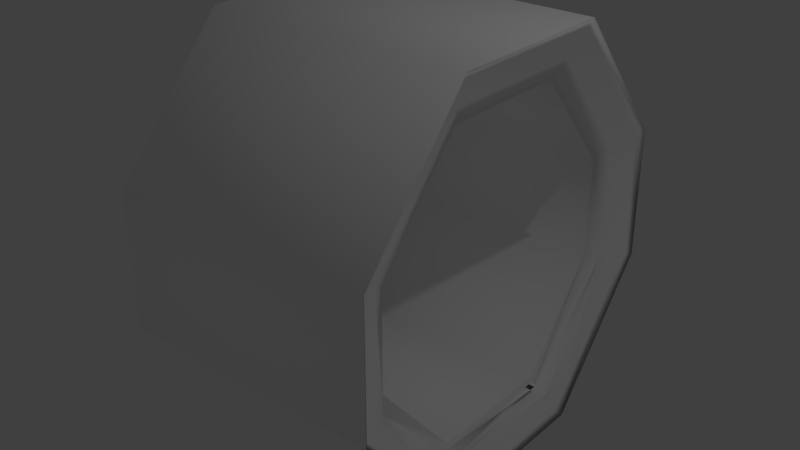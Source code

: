 # Source: DoorNew.blend  (saved by Blender 2.78.0; exported with 4.5.12 LTS)
import bpy
from mathutils import Matrix  # noqa: F401  (used for matrix-valued properties, if any)

bpy.ops.wm.read_factory_settings(use_empty=True)
scene = bpy.context.scene
scene.name = 'Scene'

# ---- collections
col_collection_1 = bpy.data.collections.new('Collection 1'); scene.collection.children.link(col_collection_1)

# ---- materials (node trees are filled in below, after node groups)
mat_body = bpy.data.materials.new('body')
mat_body.alpha_threshold = 0.0
mat_body.use_transparent_shadow = False
mat_body.diffuse_color = (1.0, 1.0, 1.0, 1.0)
mat_body.roughness = 0.5
mat_hallway_straight_floorlight = bpy.data.materials.new('Hallway_straight_floorlight')
mat_hallway_straight_floorlight.alpha_threshold = 0.0
mat_hallway_straight_floorlight.use_transparent_shadow = False
mat_hallway_straight_floorlight.diffuse_color = (1.0, 1.0, 1.0, 1.0)
mat_hallway_straight_floorlight.roughness = 0.5
mat_material_009 = bpy.data.materials.new('Material.009')
mat_material_009.alpha_threshold = 0.0
mat_material_009.use_transparent_shadow = False
mat_material_009.diffuse_color = (1.0, 1.0, 1.0, 1.0)
mat_material_009.roughness = 0.5

# ---- material node trees

# ---- world
world_world = bpy.data.worlds.new('World'); scene.world = world_world
world_world.color = (0.05088, 0.05088, 0.05088)
world_world.use_sun_shadow = False
world_world.sun_shadow_jitter_overblur = 0.0
world_world.cycles.sampling_method = 'MANUAL'

# ---- lights
light_lamp = bpy.data.lights.new('Lamp', 'POINT')
light_lamp.transmission_factor = 0.0
light_lamp.cutoff_distance = 30.0
light_lamp.energy = 100.0
light_lamp.shadow_buffer_clip_start = 1.001
light_lamp.shadow_soft_size = 0.1
light_lamp.shadow_maximum_resolution = 0.006
light_lamp.use_absolute_resolution = True

# ---- meshes
me_plane_374 = bpy.data.meshes.new('Plane.374')
me_plane_374.from_pydata([(0.2374, 0.5491, -1.281), (0.2377, -0.528, 1.2), (0.2377, 1.241, -0.4538), (0.2403, -0.5545, -1.327), (0.2546, -0.5878, 1.353), (0.2546, -0.5878, -1.407), (0.2385, -1.379, -0.4869), (0.2546, 1.38, 0.4329), (0.2383, 0.6003, -1.402), (0.2378, 0.5491, 1.2), (0.2601, 0.6104, 1.353), (0.257, 1.38, -0.4869), (0.2546, -1.379, 0.4329), (0.271, -1.379, -0.4869), (0.271, 0.5933, -1.405), (0.2798, 0.9506, -1.306), (0.282, -0.6764, 1.581), (0.283, -1.587, -0.5366), (0.283, 1.587, -0.5336), (0.2804, 0.6711, -1.592), (0.2857, 0.7016, 1.581), (0.282, -1.587, 0.5234), (0.283, -0.6666, -1.591), (0.282, 1.587, 0.5234), (0.2931, -1.64, -0.5483), (0.2931, -1.64, 0.5467), (0.2931, -0.6883, -1.637), (0.2931, 1.64, 0.5467), (0.2931, 1.64, -0.5461), (0.2383, 0.4668, -1.327), (0.2383, 0.5508, -1.327), (0.2383, 0.5213, -1.327), (0.2377, -1.239, 0.373), (0.2519, 0.5213, -1.327), (0.2519, 0.4668, -1.327), (0.2519, 0.5509, -1.327), (0.2375, -0.528, -1.281), (0.2377, 1.241, 0.373), (0.2376, -1.239, -0.4538), (0.01766, -1.239, 0.373), (0.01766, 1.241, 0.373), (0.01766, 1.241, -0.4538), (0.01766, -0.528, 1.2), (0.01766, 0.5491, 1.2), (0.01766, -0.528, -1.281), (0.01766, -1.239, -0.4538), (0.01766, 0.5491, -1.281), (-0.2377, -0.528, 1.2), (-0.2377, 1.241, -0.4538), (-0.2374, 0.5491, -1.281), (-0.2383, 0.5508, -1.327), (-0.2601, 0.6104, 1.353), (-0.2383, 0.6003, -1.402), (-0.257, 1.38, -0.4869), (-0.2546, -1.379, 0.4329), (-0.2546, -1.379, -0.4869), (-0.2378, 0.5491, 1.2), (-0.271, 0.5933, -1.405), (-0.2546, -0.5878, 1.353), (-0.2546, -0.5878, -1.407), (-0.2546, 1.38, 0.4329), (-0.2857, 0.7016, 1.581), (-0.282, -1.587, 0.5234), (-0.282, 1.587, 0.5234), (-0.2798, 0.9506, -1.306), (-0.282, -0.6764, 1.581), (-0.283, 1.587, -0.5336), (-0.283, -0.6666, -1.591), (-0.283, -1.587, -0.5366), (-0.2804, 0.6711, -1.592), (-0.2931, 0.7251, 1.64), (-0.2931, -1.64, 0.5467), (-0.2931, -1.64, -0.5493), (-0.2931, 1.64, -0.5458), (-0.2931, 0.709, -1.637), (-0.2383, 0.4668, -1.327), (-0.2377, 1.241, 0.373), (-0.2378, -1.239, -0.4538), (-0.2383, 0.5213, -1.327), (-0.2519, 0.5213, -1.327), (-0.2519, 0.4668, -1.327), (-0.2519, 0.5509, -1.327), (-0.2401, -0.5544, -1.327), (-0.2375, -0.528, -1.281), (-0.2377, -1.239, 0.373), (0.2931, 0.7155, -1.638), (-0.2931, -0.6993, 1.64), (-0.2931, -0.6918, -1.639), (-0.2931, 1.64, 0.5467), (0.2931, 0.7251, 1.64), (0.2931, -0.6993, 1.64), (0.003193, -1.239, 0.373), (0.003193, 1.241, 0.373), (0.003193, 1.241, -0.4538), (0.003193, -0.528, 1.2), (0.003193, 0.5491, 1.2), (0.003193, -0.528, -1.281), (0.003193, -1.239, -0.4538), (0.003193, 0.5491, -1.281)], [], [(5, 3, 6), (4, 9, 10), (8, 2, 30), (35, 34, 33), (85, 73, 28), (28, 88, 27), (82, 59, 77), (78, 52, 75), (50, 52, 78), (48, 52, 50), (25, 86, 71), (24, 71, 72), (3, 30, 0), (31, 29, 8), (8, 11, 2), (30, 31, 8), (5, 14, 8), (12, 13, 6), (75, 52, 59, 82), (3, 34, 35), (1, 9, 4), (3, 35, 30), (90, 86, 25), (25, 71, 24), (26, 87, 85), (77, 83, 82), (48, 50, 49), (48, 53, 52), (52, 53, 57), (69, 57, 64), (58, 51, 56), (58, 56, 47), (81, 79, 80), (49, 82, 83), (73, 85, 74), (88, 28, 73), (74, 85, 87), (36, 38, 6, 3), (5, 8, 29, 3), (2, 0, 30), (9, 37, 7, 10), (37, 2, 11, 7), (1, 4, 12, 32), (32, 12, 6, 38), (10, 20, 16, 4), (8, 14, 11), (5, 6, 13), (15, 18, 11, 14), (19, 14, 5, 22), (19, 15, 14), (12, 21, 17, 13), (13, 17, 22, 5), (7, 11, 18, 23), (4, 16, 21, 12), (10, 7, 23, 20), (21, 25, 24, 17), (17, 24, 26, 22), (23, 18, 28, 27), (16, 90, 25, 21), (20, 23, 27, 89), (20, 89, 90, 16), (85, 28, 18, 15), (85, 19, 22, 26), (85, 15, 19), (29, 31, 33, 34), (41, 2, 37, 40), (9, 1, 42, 43), (43, 40, 37, 9), (38, 36, 44, 45), (1, 32, 39, 42), (32, 38, 45, 39), (44, 36, 0, 46), (46, 0, 2, 41), (88, 70, 89, 27), (0, 36, 3), (56, 51, 60, 76), (49, 50, 82), (76, 60, 53, 48), (77, 59, 55), (47, 84, 54, 58), (84, 77, 55, 54), (65, 61, 51, 58), (59, 52, 57), (53, 66, 64, 57), (69, 67, 59, 57), (54, 55, 68, 62), (67, 68, 55, 59), (60, 63, 66, 53), (58, 54, 62, 65), (51, 61, 63, 60), (62, 68, 72, 71), (87, 72, 68, 67), (63, 88, 73, 66), (65, 62, 71, 86), (61, 70, 88, 63), (86, 70, 61, 65), (66, 73, 74, 64), (74, 87, 67, 69), (69, 64, 74), (79, 78, 75, 80), (76, 48, 93, 92), (82, 81, 80), (56, 95, 94, 47), (95, 56, 76, 92), (83, 77, 97, 96), (91, 84, 47, 94), (84, 91, 97, 77), (83, 96, 98, 49), (48, 49, 98, 93), (90, 89, 70, 86), (26, 24, 72, 87), (45, 97, 91, 39), (44, 96, 97, 45), (46, 98, 96, 44), (41, 93, 98, 46), (40, 92, 93, 41), (43, 95, 92, 40), (42, 94, 95, 43), (39, 91, 94, 42)])
me_plane_374.polygons.foreach_set('use_smooth', [True] * 119)
_uv = me_plane_374.uv_layers.new(name='UVMap')
_uv.uv.foreach_set('vector', [0.8873, 0.279, 0.8817, 0.2825, 0.8232, 0.1986, 0.6951, 0.279, 0.7057, 0.3945, 0.6951, 0.4008, 0.8866, 0.3992, 0.8209, 0.4648, 0.8817, 0.3947, 0.6179, 0.6333, 0.6179, 0.6248, 0.6179, 0.6303, 0.9352, 0.4371, 0.9352, 0.5319, 0.9352, 0.5319, 0.06485, 0.5794, 0.06485, 0.5319, 0.06485, 0.5319, 0.8817, 0.2825, 0.8873, 0.279, 0.8209, 0.2128, 0.8817, 0.3917, 0.8866, 0.3992, 0.8817, 0.3862, 0.8817, 0.3947, 0.8866, 0.3992, 0.8817, 0.3917, 0.8209, 0.4648, 0.8866, 0.3992, 0.8817, 0.3947, 0.8873, 0.5319, 0.8873, 0.4364, 0.8873, 0.5319, 0.5621, 0.5685, 0.5621, 0.521, 0.5621, 0.5685, 0.8817, 0.2825, 0.8817, 0.3947, 0.8785, 0.3945, 0.8817, 0.3917, 0.8817, 0.3862, 0.8866, 0.3992, 0.8866, 0.3992, 0.8232, 0.479, 0.8209, 0.4648, 0.8817, 0.3947, 0.8817, 0.3917, 0.8866, 0.3992, 0.8705, 0.5594, 0.8719, 0.6791, 0.8692, 0.6796, 0.1543, 0.5718, 0.153, 0.5319, 0.1557, 0.5319, 0.8817, 0.3862, 0.8866, 0.3992, 0.8873, 0.279, 0.8817, 0.2825, 0.6179, 0.521, 0.6179, 0.6248, 0.6179, 0.6333, 0.7057, 0.2851, 0.7057, 0.3945, 0.6951, 0.279, 0.611, 0.6333, 0.61, 0.521, 0.6111, 0.521, 0.8873, 0.4364, 0.8873, 0.4364, 0.8873, 0.5319, 0.5621, 0.521, 0.5621, 0.521, 0.5621, 0.5685, 0.9352, 0.2947, 0.9352, 0.2946, 0.9352, 0.4371, 0.8209, 0.2128, 0.8785, 0.2851, 0.8817, 0.2825, 0.8209, 0.4648, 0.8817, 0.3947, 0.8785, 0.3945, 0.8209, 0.4648, 0.8232, 0.479, 0.8866, 0.3992, 0.8692, 0.6796, 0.8707, 0.7593, 0.8719, 0.6791, 0.6951, 0.428, 0.6818, 0.4197, 0.6751, 0.4564, 0.6951, 0.279, 0.6951, 0.4008, 0.7057, 0.3945, 0.6951, 0.279, 0.7057, 0.3945, 0.7057, 0.2851, 0.6179, 0.6333, 0.6179, 0.6303, 0.6179, 0.6248, 0.8785, 0.3945, 0.8817, 0.2825, 0.8785, 0.2851, 0.9352, 0.5319, 0.9352, 0.4371, 0.9352, 0.4368, 0.06485, 0.5319, 0.06485, 0.5794, 0.06485, 0.5794, 0.9352, 0.4368, 0.9352, 0.4371, 0.9352, 0.2946, 0.8785, 0.2851, 0.8209, 0.2128, 0.8232, 0.1986, 0.8817, 0.2825, 0.8873, 0.279, 0.8866, 0.3992, 0.8817, 0.3862, 0.8817, 0.2825, 0.8209, 0.4648, 0.8785, 0.3945, 0.8817, 0.3947, 0.7057, 0.3945, 0.7633, 0.4648, 0.7591, 0.479, 0.6951, 0.4008, 0.7633, 0.4648, 0.8209, 0.4648, 0.8232, 0.479, 0.7591, 0.479, 0.7057, 0.2851, 0.6951, 0.279, 0.7591, 0.1986, 0.7633, 0.2128, 0.7633, 0.2128, 0.7591, 0.1986, 0.8232, 0.1986, 0.8209, 0.2128, 0.4899, 0.4218, 0.474, 0.4311, 0.474, 0.2911, 0.4899, 0.3001, 0.8692, 0.6796, 0.8719, 0.6791, 0.8707, 0.7593, 0.8705, 0.5594, 0.8692, 0.479, 0.8719, 0.479, 0.6751, 0.4564, 0.6213, 0.5211, 0.6181, 0.5, 0.6818, 0.4197, 0.6951, 0.428, 0.6818, 0.4197, 0.6821, 0.3001, 0.6954, 0.2915, 0.6951, 0.428, 0.6751, 0.4564, 0.6818, 0.4197, 0.554, 0.2197, 0.5477, 0.1986, 0.6214, 0.1987, 0.6181, 0.2197, 0.6181, 0.2197, 0.6214, 0.1987, 0.6954, 0.2915, 0.6821, 0.3001, 0.554, 0.5, 0.6181, 0.5, 0.6213, 0.5211, 0.5477, 0.521, 0.4899, 0.3001, 0.474, 0.2911, 0.5477, 0.1986, 0.554, 0.2197, 0.4899, 0.4218, 0.554, 0.5, 0.5477, 0.521, 0.474, 0.4311, 0.09477, 0.2041, 0.09314, 0.1986, 0.1694, 0.1987, 0.1686, 0.2042, 0.1686, 0.2042, 0.1694, 0.1987, 0.2457, 0.2945, 0.2423, 0.2967, 0.09477, 0.5265, 0.1684, 0.5265, 0.1693, 0.5319, 0.09314, 0.5319, 0.02108, 0.2965, 0.01697, 0.2942, 0.09314, 0.1986, 0.09477, 0.2041, 0.02108, 0.4365, 0.09477, 0.5265, 0.09314, 0.5319, 0.01697, 0.4389, 0.02108, 0.4365, 0.01697, 0.4389, 0.01697, 0.2942, 0.02108, 0.2965, 0.2446, 0.4369, 0.1693, 0.5319, 0.1684, 0.5265, 0.2222, 0.4618, 0.2446, 0.4369, 0.2421, 0.4334, 0.2423, 0.2967, 0.2457, 0.2945, 0.2446, 0.4369, 0.2222, 0.4618, 0.2421, 0.4334, 0.1568, 0.5319, 0.1568, 0.5374, 0.1557, 0.5374, 0.1557, 0.5319, 0.07036, 0.5678, 0.06485, 0.5678, 0.06485, 0.5319, 0.07036, 0.5319, 0.5621, 0.5915, 0.5621, 0.7009, 0.5566, 0.7009, 0.5566, 0.5915, 0.5566, 0.5915, 0.5566, 0.521, 0.5621, 0.521, 0.5621, 0.5915, 0.5181, 0.521, 0.5181, 0.5934, 0.5126, 0.5934, 0.5126, 0.521, 0.5621, 0.7009, 0.5621, 0.773, 0.5566, 0.773, 0.5566, 0.7009, 0.153, 0.5319, 0.153, 0.5678, 0.1475, 0.5678, 0.1475, 0.5319, 0.5126, 0.5934, 0.5181, 0.5934, 0.5181, 0.7028, 0.5126, 0.7028, 0.5126, 0.7028, 0.5181, 0.7028, 0.5181, 0.773, 0.5126, 0.773, 0.8873, 0.1986, 0.8873, 0.2917, 0.8873, 0.2917, 0.8873, 0.1986, 0.8785, 0.3945, 0.8785, 0.2851, 0.8817, 0.2825, 0.7057, 0.3945, 0.6951, 0.4008, 0.7591, 0.479, 0.7633, 0.4648, 0.8785, 0.3945, 0.8817, 0.3947, 0.8817, 0.2825, 0.7633, 0.4648, 0.7591, 0.479, 0.8232, 0.479, 0.8209, 0.4648, 0.8209, 0.2128, 0.8873, 0.279, 0.8232, 0.1986, 0.7057, 0.2851, 0.7633, 0.2128, 0.7591, 0.1986, 0.6951, 0.279, 0.7633, 0.2128, 0.8209, 0.2128, 0.8232, 0.1986, 0.7591, 0.1986, 0.474, 0.2911, 0.474, 0.4311, 0.4899, 0.4218, 0.4899, 0.3001, 0.8705, 0.5594, 0.8692, 0.6796, 0.8719, 0.6791, 0.6181, 0.5, 0.6213, 0.5211, 0.6751, 0.4564, 0.6818, 0.4197, 0.6951, 0.428, 0.6954, 0.2915, 0.6821, 0.3001, 0.6818, 0.4197, 0.554, 0.2197, 0.6181, 0.2197, 0.6214, 0.1987, 0.5477, 0.1986, 0.6954, 0.2915, 0.6214, 0.1987, 0.6181, 0.2197, 0.6821, 0.3001, 0.554, 0.5, 0.5477, 0.521, 0.6213, 0.5211, 0.6181, 0.5, 0.4899, 0.3001, 0.554, 0.2197, 0.5477, 0.1986, 0.474, 0.2911, 0.4899, 0.4218, 0.474, 0.4311, 0.5477, 0.521, 0.554, 0.5, 0.09477, 0.2041, 0.1686, 0.2042, 0.1694, 0.1988, 0.09314, 0.1986, 0.2457, 0.2945, 0.1694, 0.1988, 0.1686, 0.2042, 0.2423, 0.2967, 0.09477, 0.5265, 0.09314, 0.5319, 0.1693, 0.532, 0.1684, 0.5265, 0.02108, 0.2965, 0.09477, 0.2041, 0.09314, 0.1986, 0.01697, 0.2942, 0.02108, 0.4365, 0.01697, 0.4389, 0.09314, 0.5319, 0.09477, 0.5265, 0.01697, 0.2942, 0.01697, 0.4389, 0.02108, 0.4365, 0.02108, 0.2965, 0.1684, 0.5265, 0.1693, 0.532, 0.2448, 0.4366, 0.2222, 0.4618, 0.2448, 0.4366, 0.2457, 0.2945, 0.2423, 0.2967, 0.2421, 0.4334, 0.2421, 0.4334, 0.2222, 0.4618, 0.2448, 0.4366, 0.1557, 0.5374, 0.1568, 0.5374, 0.1568, 0.5319, 0.1557, 0.5319, 0.06485, 0.5319, 0.06485, 0.5678, 0.07036, 0.5678, 0.07036, 0.5319, 0.6179, 0.521, 0.6179, 0.6333, 0.6179, 0.6248, 0.5621, 0.5915, 0.5566, 0.5915, 0.5566, 0.7009, 0.5621, 0.7009, 0.5566, 0.5915, 0.5621, 0.5915, 0.5621, 0.521, 0.5566, 0.521, 0.5181, 0.5934, 0.5181, 0.521, 0.5126, 0.521, 0.5126, 0.5934, 0.5566, 0.773, 0.5621, 0.773, 0.5621, 0.7009, 0.5566, 0.7009, 0.153, 0.5319, 0.1475, 0.5319, 0.1475, 0.5678, 0.153, 0.5678, 0.5181, 0.5934, 0.5126, 0.5934, 0.5126, 0.7028, 0.5181, 0.7028, 0.5181, 0.773, 0.5181, 0.7028, 0.5126, 0.7028, 0.5126, 0.773, 0.8873, 0.4364, 0.8873, 0.2917, 0.8873, 0.2917, 0.8873, 0.4364, 0.9352, 0.2947, 0.9352, 0.1987, 0.9352, 0.1988, 0.9352, 0.2946, 0.1475, 0.5678, 0.1475, 0.5678, 0.1475, 0.5319, 0.1475, 0.5319, 0.5126, 0.5934, 0.5126, 0.5934, 0.5126, 0.521, 0.1475, 0.5678, 0.5126, 0.7028, 0.5126, 0.7028, 0.5126, 0.5934, 0.5126, 0.5934, 0.5126, 0.773, 0.5126, 0.773, 0.5126, 0.7028, 0.5126, 0.7028, 0.07036, 0.5319, 0.07036, 0.5319, 0.07036, 0.5678, 0.5126, 0.773, 0.5566, 0.5915, 0.5566, 0.5915, 0.5566, 0.521, 0.07036, 0.5319, 0.5566, 0.7009, 0.5566, 0.7009, 0.5566, 0.5915, 0.5566, 0.5915, 0.1475, 0.5319, 0.1475, 0.5319, 0.5566, 0.7009, 0.5566, 0.7009])
me_plane_374.materials.append(mat_body)
me_plane_374.materials.append(mat_hallway_straight_floorlight)
me_plane_374.materials.append(mat_material_009)
me_plane_374.use_remesh_preserve_volume = False
me_plane_374.use_remesh_preserve_attributes = False
me_plane_374.use_mirror_vertex_groups = False
me_plane_374.update()
me_plane_374.normals_split_custom_set([tuple(v) for v in zip(*[iter([0.9935, 0.05282, 0.1007, 0.9952, 0.04544, 0.08704, 0.6264, 0.7335, 0.2637, 0.9942, 0.04522, -0.09724, 0.7654, -0.2731, -0.5827, 0.9933, -0.04909, -0.1043, 0.6097, -0.37, 0.7009, 0.741, -0.6326, 0.2252, 0.9683, -0.001666, 0.2496, -0.001559, 0.0001554, 1.0, 0.2731, -0.002636, 0.962, 0.8941, 0.0, -0.4478, 0.6814, 0.303, -0.6663, -0.704, 0.6687, -0.2392, 0.7023, 0.6698, -0.2411, 0.7023, 0.6698, -0.2411, -0.6889, 0.6808, 0.2487, 0.6889, 0.6808, 0.2487, -0.9946, 0.05926, 0.08536, -0.9923, 0.06191, 0.107, -0.7479, 0.6212, 0.2342, -0.8946, 0.0001725, -0.4468, -0.6096, -0.3699, 0.7011, -0.9221, 0.006196, -0.387, -1.0, -0.001634, 0.006707, -0.6096, -0.3699, 0.7011, -0.8946, 0.0001725, -0.4468, -0.7406, -0.6329, 0.2256, -0.6096, -0.3699, 0.7011, -1.0, -0.001634, 0.006707, 0.6919, -0.6776, 0.2491, -0.6713, -0.3066, 0.6748, -0.6919, -0.6776, 0.2492, 0.6932, -0.6736, -0.2563, -0.6919, -0.6776, 0.2492, -0.6909, -0.6753, -0.258, 0.9952, 0.04544, 0.08704, 0.9683, -0.001666, 0.2496, 0.8073, -0.2526, 0.5333, 0.8946, 3.801e-05, -0.447, 0.9218, 0.006261, -0.3877, 0.6097, -0.37, 0.7009, 0.6097, -0.37, 0.7009, 0.9932, -0.1101, 0.03825, 0.741, -0.6326, 0.2252, 0.9683, -0.001666, 0.2496, 0.8946, 3.801e-05, -0.447, 0.6097, -0.37, 0.7009, 0.9935, 0.05282, 0.1007, 0.7863, -0.2229, 0.5762, 0.6097, -0.37, 0.7009, 0.9949, 0.09335, -0.0386, 0.7583, 0.6096, 0.231, 0.6264, 0.7335, 0.2637, -0.9221, 0.006196, -0.387, -0.6096, -0.3699, 0.7011, -0.9923, 0.06191, 0.107, -0.9946, 0.05926, 0.08536, 0.9952, 0.04544, 0.08704, 0.2731, -0.002636, 0.962, -0.001559, 0.0001554, 1.0, 0.772, 0.2684, -0.5762, 0.7654, -0.2731, -0.5827, 0.9942, 0.04522, -0.09724, 0.9952, 0.04544, 0.08704, -0.001559, 0.0001554, 1.0, 0.9683, -0.001666, 0.2496, 0.6713, -0.3066, 0.6748, -0.6713, -0.3066, 0.6748, 0.6919, -0.6776, 0.2491, 0.6919, -0.6776, 0.2491, -0.6919, -0.6776, 0.2492, 0.6932, -0.6736, -0.2563, 0.6861, -0.3041, -0.6609, -0.6811, -0.3062, -0.6651, 0.6814, 0.303, -0.6663, -0.7479, 0.6212, 0.2342, -0.7936, 0.2506, 0.5545, -0.9946, 0.05926, 0.08536, -0.7406, -0.6329, 0.2256, -1.0, -0.001634, 0.006707, -0.8093, -0.2542, 0.5296, -0.7406, -0.6329, 0.2256, -0.9932, -0.1101, 0.03825, -0.6096, -0.3699, 0.7011, -0.6096, -0.3699, 0.7011, -0.9932, -0.1101, 0.03825, -0.7863, -0.2229, 0.5762, -0.9875, -0.04716, 0.1507, -0.7863, -0.2229, 0.5762, -0.9814, -0.1456, 0.1254, -0.9942, 0.04522, -0.09724, -0.9933, -0.04909, -0.1043, -0.7641, -0.2755, -0.5834, -0.9942, 0.04522, -0.09724, -0.7641, -0.2755, -0.5834, -0.7749, 0.2658, -0.5734, -0.3399, -0.001271, 0.9405, -0.8942, 0.0, -0.4476, -0.2571, -0.002645, 0.9664, -0.8093, -0.2542, 0.5296, -0.9946, 0.05926, 0.08536, -0.7936, 0.2506, 0.5545, -0.704, 0.6687, -0.2392, 0.6814, 0.303, -0.6663, -0.688, 0.297, -0.6622, -0.6889, 0.6808, 0.2487, 0.7023, 0.6698, -0.2411, -0.704, 0.6687, -0.2392, -0.688, 0.297, -0.6622, 0.6814, 0.303, -0.6663, -0.6811, -0.3062, -0.6651, 0.8005, 0.2401, 0.5492, 0.7827, 0.586, 0.21, 0.6264, 0.7335, 0.2637, 0.9952, 0.04544, 0.08704, 0.9935, 0.05282, 0.1007, 0.6097, -0.37, 0.7009, 0.9218, 0.006261, -0.3877, 0.9952, 0.04544, 0.08704, 0.741, -0.6326, 0.2252, 0.8073, -0.2526, 0.5333, 0.9683, -0.001666, 0.2496, 0.7654, -0.2731, -0.5827, 0.7431, -0.629, -0.2284, 0.9929, -0.1118, -0.04083, 0.9933, -0.04909, -0.1043, 0.7431, -0.629, -0.2284, 0.741, -0.6326, 0.2252, 0.9932, -0.1101, 0.03825, 0.9929, -0.1118, -0.04083, 0.772, 0.2684, -0.5762, 0.9942, 0.04522, -0.09724, 0.9949, 0.09335, -0.0386, 0.7605, 0.6052, -0.2351, 0.7605, 0.6052, -0.2351, 0.9949, 0.09335, -0.0386, 0.6264, 0.7335, 0.2637, 0.7827, 0.586, 0.21, 0.9933, -0.04909, -0.1043, 0.9913, -0.0573, -0.1182, 0.99, 0.06367, -0.1255, 0.9942, 0.04522, -0.09724, 0.6097, -0.37, 0.7009, 0.7863, -0.2229, 0.5762, 0.9932, -0.1101, 0.03825, 0.9935, 0.05282, 0.1007, 0.6264, 0.7335, 0.2637, 0.7583, 0.6096, 0.231, 0.983, -0.1392, 0.1196, 0.9838, -0.1651, 0.0695, 0.9932, -0.1101, 0.03825, 0.7863, -0.2229, 0.5762, 0.9878, -0.04244, 0.1501, 0.7863, -0.2229, 0.5762, 0.9935, 0.05282, 0.1007, 0.9865, 0.06423, 0.1505, 0.9878, -0.04244, 0.1501, 0.983, -0.1392, 0.1196, 0.7863, -0.2229, 0.5762, 0.9949, 0.09335, -0.0386, 0.9885, 0.1418, -0.05261, 0.9882, 0.1418, 0.05843, 0.7583, 0.6096, 0.231, 0.7583, 0.6096, 0.231, 0.9882, 0.1418, 0.05843, 0.9865, 0.06423, 0.1505, 0.9935, 0.05282, 0.1007, 0.9929, -0.1118, -0.04083, 0.9932, -0.1101, 0.03825, 0.9838, -0.1651, 0.0695, 0.989, -0.1401, -0.04712, 0.9942, 0.04522, -0.09724, 0.99, 0.06367, -0.1255, 0.9885, 0.1418, -0.05261, 0.9949, 0.09335, -0.0386, 0.9933, -0.04909, -0.1043, 0.9929, -0.1118, -0.04083, 0.989, -0.1401, -0.04712, 0.9913, -0.0573, -0.1182, 0.9885, 0.1418, -0.05261, 0.6919, -0.6776, 0.2491, 0.6932, -0.6736, -0.2563, 0.9882, 0.1418, 0.05843, 0.9882, 0.1418, 0.05843, 0.6932, -0.6736, -0.2563, 0.6861, -0.3041, -0.6609, 0.9865, 0.06423, 0.1505, 0.989, -0.1401, -0.04712, 0.9838, -0.1651, 0.0695, 0.7023, 0.6698, -0.2411, 0.6889, 0.6808, 0.2487, 0.99, 0.06367, -0.1255, 0.6713, -0.3066, 0.6748, 0.6919, -0.6776, 0.2491, 0.9885, 0.1418, -0.05261, 0.9913, -0.0573, -0.1182, 0.989, -0.1401, -0.04712, 0.6889, 0.6808, 0.2487, 0.6653, 0.3169, 0.676, 0.9913, -0.0573, -0.1182, 0.6653, 0.3169, 0.676, 0.6713, -0.3066, 0.6748, 0.99, 0.06367, -0.1255, 0.6814, 0.303, -0.6663, 0.7023, 0.6698, -0.2411, 0.9838, -0.1651, 0.0695, 0.983, -0.1392, 0.1196, 0.6814, 0.303, -0.6663, 0.9878, -0.04244, 0.1501, 0.9865, 0.06423, 0.1505, 0.6861, -0.3041, -0.6609, 0.6814, 0.303, -0.6663, 0.983, -0.1392, 0.1196, 0.9878, -0.04244, 0.1501, 0.9218, 0.006261, -0.3877, 0.8946, 3.801e-05, -0.447, 0.8941, 0.0, -0.4478, 0.2731, -0.002636, 0.962, 1.592e-05, -0.9399, 0.3414, 0.741, -0.6326, 0.2252, 0.7431, -0.629, -0.2284, 2.314e-05, -0.9399, -0.3414, 0.7654, -0.2731, -0.5827, 0.772, 0.2684, -0.5762, 2.894e-05, 0.417, -0.9089, 2.839e-05, -0.4232, -0.906, 2.839e-05, -0.4232, -0.906, 2.314e-05, -0.9399, -0.3414, 0.7431, -0.629, -0.2284, 0.7654, -0.2731, -0.5827, 0.7827, 0.586, 0.21, 0.8005, 0.2401, 0.5492, 5.517e-06, 0.417, 0.9089, 1.184e-05, 0.9376, 0.3479, 0.772, 0.2684, -0.5762, 0.7605, 0.6052, -0.2351, 2.071e-05, 0.9376, -0.3478, 2.894e-05, 0.417, -0.9089, 0.7605, 0.6052, -0.2351, 0.7827, 0.586, 0.21, 1.184e-05, 0.9376, 0.3479, 2.071e-05, 0.9376, -0.3478, 5.517e-06, 0.417, 0.9089, 0.8005, 0.2401, 0.5492, 0.8073, -0.2526, 0.5333, 6.588e-06, -0.4232, 0.906, 6.588e-06, -0.4232, 0.906, 0.8073, -0.2526, 0.5333, 0.741, -0.6326, 0.2252, 1.592e-05, -0.9399, 0.3414, -0.6889, 0.6808, 0.2487, -0.6653, 0.3169, 0.676, 0.6653, 0.3169, 0.676, 0.6889, 0.6808, 0.2487, 0.8073, -0.2526, 0.5333, 0.8005, 0.2401, 0.5492, 0.9952, 0.04544, 0.08704, -0.7641, -0.2755, -0.5834, -0.9933, -0.04909, -0.1043, -0.9929, -0.1118, -0.04083, -0.7431, -0.629, -0.2284, -0.8093, -0.2542, 0.5296, -1.0, -0.001634, 0.006707, -0.9946, 0.05926, 0.08536, -0.7431, -0.629, -0.2284, -0.9929, -0.1118, -0.04083, -0.9932, -0.1101, 0.03825, -0.7406, -0.6329, 0.2256, -0.7479, 0.6212, 0.2342, -0.9923, 0.06191, 0.107, -0.9918, 0.1186, 0.04748, -0.7749, 0.2658, -0.5734, -0.7499, 0.6207, -0.2289, -0.9931, 0.1104, -0.03945, -0.9942, 0.04522, -0.09724, -0.7499, 0.6207, -0.2289, -0.7479, 0.6212, 0.2342, -0.9918, 0.1186, 0.04748, -0.9931, 0.1104, -0.03945, -0.99, 0.06367, -0.1255, -0.9913, -0.0573, -0.1182, -0.9933, -0.04909, -0.1043, -0.9942, 0.04522, -0.09724, -0.9923, 0.06191, 0.107, -0.6096, -0.3699, 0.7011, -0.7863, -0.2229, 0.5762, -0.9932, -0.1101, 0.03825, -0.9829, -0.1691, 0.07323, -0.9814, -0.1456, 0.1254, -0.7863, -0.2229, 0.5762, -0.9875, -0.04716, 0.1507, -0.9858, 0.0662, 0.154, -0.9923, 0.06191, 0.107, -0.7863, -0.2229, 0.5762, -0.9931, 0.1104, -0.03945, -0.9918, 0.1186, 0.04748, -0.9864, 0.1527, 0.06002, -0.9874, 0.1489, -0.05412, -0.9858, 0.0662, 0.154, -0.9864, 0.1527, 0.06002, -0.9918, 0.1186, 0.04748, -0.9923, 0.06191, 0.107, -0.9929, -0.1118, -0.04083, -0.989, -0.1401, -0.04712, -0.9829, -0.1691, 0.07323, -0.9932, -0.1101, 0.03825, -0.9942, 0.04522, -0.09724, -0.9931, 0.1104, -0.03945, -0.9874, 0.1489, -0.05412, -0.99, 0.06367, -0.1255, -0.9933, -0.04909, -0.1043, -0.9913, -0.0573, -0.1182, -0.989, -0.1401, -0.04712, -0.9929, -0.1118, -0.04083, -0.9874, 0.1489, -0.05412, -0.9864, 0.1527, 0.06002, -0.6909, -0.6753, -0.258, -0.6919, -0.6776, 0.2492, -0.6811, -0.3062, -0.6651, -0.6909, -0.6753, -0.258, -0.9864, 0.1527, 0.06002, -0.9858, 0.0662, 0.154, -0.989, -0.1401, -0.04712, -0.6889, 0.6808, 0.2487, -0.704, 0.6687, -0.2392, -0.9829, -0.1691, 0.07323, -0.99, 0.06367, -0.1255, -0.9874, 0.1489, -0.05412, -0.6919, -0.6776, 0.2492, -0.6713, -0.3066, 0.6748, -0.9913, -0.0573, -0.1182, -0.6653, 0.3169, 0.676, -0.6889, 0.6808, 0.2487, -0.989, -0.1401, -0.04712, -0.6713, -0.3066, 0.6748, -0.6653, 0.3169, 0.676, -0.9913, -0.0573, -0.1182, -0.99, 0.06367, -0.1255, -0.9829, -0.1691, 0.07323, -0.704, 0.6687, -0.2392, -0.688, 0.297, -0.6622, -0.9814, -0.1456, 0.1254, -0.688, 0.297, -0.6622, -0.6811, -0.3062, -0.6651, -0.9858, 0.0662, 0.154, -0.9875, -0.04716, 0.1507, -0.9875, -0.04716, 0.1507, -0.9814, -0.1456, 0.1254, -0.688, 0.297, -0.6622, -0.8942, 0.0, -0.4476, -0.8946, 0.0001725, -0.4468, -0.9221, 0.006196, -0.387, -0.2571, -0.002645, 0.9664, -0.7431, -0.629, -0.2284, -0.7406, -0.6329, 0.2256, -1.49e-05, -0.9399, 0.3414, -2.316e-05, -0.9399, -0.3414, -0.13, -0.0006803, 0.9915, -0.3399, -0.001271, 0.9405, -0.2571, -0.002645, 0.9664, -0.7641, -0.2755, -0.5834, -2.179e-05, -0.4232, -0.906, -1.932e-05, 0.417, -0.9089, -0.7749, 0.2658, -0.5734, -2.179e-05, -0.4232, -0.906, -0.7641, -0.2755, -0.5834, -0.7431, -0.629, -0.2284, -2.316e-05, -0.9399, -0.3414, -0.7936, 0.2506, 0.5545, -0.7479, 0.6212, 0.2342, -2.862e-05, 0.9376, 0.3478, -1.899e-05, 0.417, 0.9089, -2.209e-05, 0.9376, -0.3478, -0.7499, 0.6207, -0.2289, -0.7749, 0.2658, -0.5734, -1.932e-05, 0.417, -0.9089, -0.7499, 0.6207, -0.2289, -2.209e-05, 0.9376, -0.3478, -2.862e-05, 0.9376, 0.3478, -0.7479, 0.6212, 0.2342, -0.7936, 0.2506, 0.5545, -1.899e-05, 0.417, 0.9089, -6.122e-06, -0.4232, 0.906, -0.8093, -0.2542, 0.5296, -0.7406, -0.6329, 0.2256, -0.8093, -0.2542, 0.5296, -6.122e-06, -0.4232, 0.906, -1.49e-05, -0.9399, 0.3414, 0.6713, -0.3066, 0.6748, 0.6653, 0.3169, 0.676, -0.6653, 0.3169, 0.676, -0.6713, -0.3066, 0.6748, 0.6861, -0.3041, -0.6609, 0.6932, -0.6736, -0.2563, -0.6909, -0.6753, -0.258, -0.6811, -0.3062, -0.6651, 1.184e-05, 0.9376, 0.3479, -2.862e-05, 0.9376, 0.3478, -2.209e-05, 0.9376, -0.3478, 2.071e-05, 0.9376, -0.3478, 5.517e-06, 0.417, 0.9089, -1.899e-05, 0.417, 0.9089, -2.862e-05, 0.9376, 0.3478, 1.184e-05, 0.9376, 0.3479, 6.588e-06, -0.4232, 0.906, -6.122e-06, -0.4232, 0.906, -1.899e-05, 0.417, 0.9089, 5.517e-06, 0.417, 0.9089, 1.592e-05, -0.9399, 0.3414, -1.49e-05, -0.9399, 0.3414, -6.122e-06, -0.4232, 0.906, 6.588e-06, -0.4232, 0.906, 2.314e-05, -0.9399, -0.3414, -2.316e-05, -0.9399, -0.3414, -1.49e-05, -0.9399, 0.3414, 1.592e-05, -0.9399, 0.3414, 2.839e-05, -0.4232, -0.906, -2.179e-05, -0.4232, -0.906, -2.316e-05, -0.9399, -0.3414, 2.314e-05, -0.9399, -0.3414, 2.894e-05, 0.417, -0.9089, -1.932e-05, 0.417, -0.9089, -2.179e-05, -0.4232, -0.906, 2.839e-05, -0.4232, -0.906, 2.071e-05, 0.9376, -0.3478, -2.209e-05, 0.9376, -0.3478, -1.932e-05, 0.417, -0.9089, 2.894e-05, 0.417, -0.9089])] * 3)])

# ---- objects
ob_connectors = bpy.data.objects.new('Connectors', me_plane_374)
ob_lamp = bpy.data.objects.new('Lamp', light_lamp)

# ---- transforms, parenting, visibility, modifiers, constraints
ob_connectors.location = (-0.03913, -0.001357, -0.008913)
ob_connectors.rotation_euler = (-1.629e-07, 0.0, 0.0)
ob_connectors.scale = (3.74, 1.0, 1.0)
ob_connectors.color = (0.8, 0.8, 0.8, 1.0)
ob_connectors.lineart.crease_threshold = 0.0
ob_lamp.location = (4.076, 1.005, 5.904)
ob_lamp.rotation_euler = (0.6503, 0.05522, 1.866)
ob_lamp.lock_rotations_4d = False
ob_lamp.empty_display_type = 'ARROWS'
ob_lamp.color = (0.0, 0.0, 0.0, 0.0)
ob_lamp.lineart.crease_threshold = 0.0

# ---- collection membership
col_collection_1.objects.link(ob_connectors)
col_collection_1.objects.link(ob_lamp)

# ---- scene / render settings (as saved in the file)
scene.frame_start = 1; scene.frame_end = 250; scene.frame_set(1)
scene.render.engine = 'BLENDER_EEVEE_NEXT'
scene.render.resolution_percentage = 50
scene.render.dither_intensity = 0.0
scene.cycles.use_denoising = False
scene.cycles.samples = 128
scene.cycles.sampling_pattern = 'TABULATED_SOBOL'
scene.cycles.light_sampling_threshold = 0.0
scene.cycles.use_adaptive_sampling = False
scene.cycles.use_light_tree = False
scene.cycles.blur_glossy = 0.0
scene.cycles.sample_clamp_indirect = 0.0
scene.view_settings.view_transform = 'Standard'
bpy.context.view_layer.update()

# ---- added for rendering (the .blend has no active camera): camera
cam_auto = bpy.data.cameras.new('AutoCamera')
cam_auto.lens = 50.0
cam_auto.sensor_width = 36.0
cam_auto.clip_end = 1000.0
ob_auto_camera = bpy.data.objects.new('AutoCamera', cam_auto)
scene.collection.objects.link(ob_auto_camera)
ob_auto_camera.location = (4.70767, -5.69751, 3.78899)
ob_auto_camera.rotation_euler = (1.09748, -7.21219e-08, 0.694738)
scene.camera = ob_auto_camera
bpy.context.view_layer.update()
